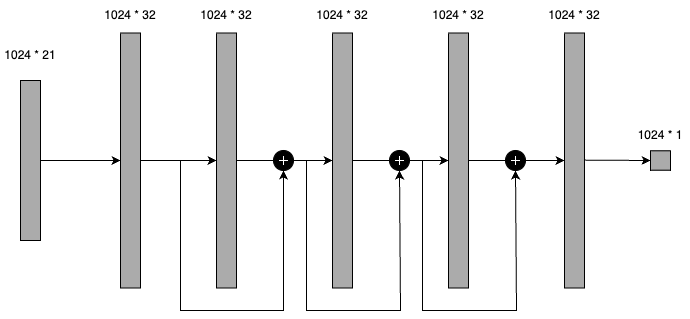

The diagram above was exported from draw.io. Its source (the exported page's mxGraphModel, read from the mxfile embedded in the PNG):
<mxGraphModel dx="984" dy="554" grid="1" gridSize="10" guides="1" tooltips="1" connect="1" arrows="1" fold="1" page="1" pageScale="1" pageWidth="827" pageHeight="1169" math="0" shadow="0">
  <root>
    <mxCell id="0" />
    <mxCell id="1" parent="0" />
    <mxCell id="KWw6ThLQvMhO-losrHEH-1" value="" style="rounded=0;whiteSpace=wrap;html=1;fillColor=#ABABAB;" parent="1" vertex="1">
      <mxGeometry x="160" y="180" width="20" height="160" as="geometry" />
    </mxCell>
    <mxCell id="KWw6ThLQvMhO-losrHEH-2" value="" style="rounded=0;whiteSpace=wrap;html=1;fillColor=#ABABAB;" parent="1" vertex="1">
      <mxGeometry x="260" y="132.5" width="20" height="255" as="geometry" />
    </mxCell>
    <mxCell id="KWw6ThLQvMhO-losrHEH-14" value="1024 * 21" style="text;html=1;strokeColor=none;fillColor=none;align=center;verticalAlign=middle;whiteSpace=wrap;rounded=0;" parent="1" vertex="1">
      <mxGeometry x="140" y="140" width="60" height="30" as="geometry" />
    </mxCell>
    <mxCell id="KWw6ThLQvMhO-losrHEH-15" value="1024 * 32" style="text;html=1;strokeColor=none;fillColor=none;align=center;verticalAlign=middle;whiteSpace=wrap;rounded=0;" parent="1" vertex="1">
      <mxGeometry x="240" y="100" width="60" height="30" as="geometry" />
    </mxCell>
    <mxCell id="KWw6ThLQvMhO-losrHEH-19" value="" style="endArrow=classic;html=1;rounded=0;exitX=1;exitY=0.5;exitDx=0;exitDy=0;entryX=0;entryY=0.5;entryDx=0;entryDy=0;" parent="1" source="KWw6ThLQvMhO-losrHEH-1" target="KWw6ThLQvMhO-losrHEH-2" edge="1">
      <mxGeometry width="50" height="50" relative="1" as="geometry">
        <mxPoint x="200" y="280" as="sourcePoint" />
        <mxPoint x="250" y="230" as="targetPoint" />
      </mxGeometry>
    </mxCell>
    <mxCell id="KWw6ThLQvMhO-losrHEH-21" value="" style="rounded=0;whiteSpace=wrap;html=1;fillColor=#ABABAB;" parent="1" vertex="1">
      <mxGeometry x="356" y="132.5" width="20" height="255" as="geometry" />
    </mxCell>
    <mxCell id="KWw6ThLQvMhO-losrHEH-22" value="1024 * 32" style="text;html=1;strokeColor=none;fillColor=none;align=center;verticalAlign=middle;whiteSpace=wrap;rounded=0;" parent="1" vertex="1">
      <mxGeometry x="336" y="100" width="60" height="30" as="geometry" />
    </mxCell>
    <mxCell id="KWw6ThLQvMhO-losrHEH-25" value="" style="endArrow=classic;html=1;rounded=0;exitX=1;exitY=0.5;exitDx=0;exitDy=0;entryX=0;entryY=0.5;entryDx=0;entryDy=0;" parent="1" source="KWw6ThLQvMhO-losrHEH-2" target="KWw6ThLQvMhO-losrHEH-21" edge="1">
      <mxGeometry width="50" height="50" relative="1" as="geometry">
        <mxPoint x="190" y="270" as="sourcePoint" />
        <mxPoint x="350" y="260" as="targetPoint" />
      </mxGeometry>
    </mxCell>
    <mxCell id="KWw6ThLQvMhO-losrHEH-29" value="" style="rounded=0;whiteSpace=wrap;html=1;fillColor=#ABABAB;" parent="1" vertex="1">
      <mxGeometry x="472" y="132.5" width="20" height="255" as="geometry" />
    </mxCell>
    <mxCell id="KWw6ThLQvMhO-losrHEH-30" value="1024 * 32" style="text;html=1;strokeColor=none;fillColor=none;align=center;verticalAlign=middle;whiteSpace=wrap;rounded=0;" parent="1" vertex="1">
      <mxGeometry x="452" y="100" width="60" height="30" as="geometry" />
    </mxCell>
    <mxCell id="KWw6ThLQvMhO-losrHEH-31" value="" style="endArrow=classic;html=1;rounded=0;exitX=1;exitY=0.5;exitDx=0;exitDy=0;entryX=0;entryY=0.5;entryDx=0;entryDy=0;" parent="1" target="KWw6ThLQvMhO-losrHEH-29" edge="1">
      <mxGeometry width="50" height="50" relative="1" as="geometry">
        <mxPoint x="376" y="260" as="sourcePoint" />
        <mxPoint x="446" y="260" as="targetPoint" />
      </mxGeometry>
    </mxCell>
    <mxCell id="KWw6ThLQvMhO-losrHEH-28" value="" style="group" parent="1" vertex="1" connectable="0">
      <mxGeometry x="413" y="250" width="20" height="20" as="geometry" />
    </mxCell>
    <mxCell id="KWw6ThLQvMhO-losrHEH-26" value="" style="ellipse;whiteSpace=wrap;html=1;fillColor=#000000;" parent="KWw6ThLQvMhO-losrHEH-28" vertex="1">
      <mxGeometry width="20" height="20" as="geometry" />
    </mxCell>
    <mxCell id="KWw6ThLQvMhO-losrHEH-27" value="" style="shape=cross;whiteSpace=wrap;html=1;" parent="KWw6ThLQvMhO-losrHEH-28" vertex="1">
      <mxGeometry x="5" y="5" width="10" height="10" as="geometry" />
    </mxCell>
    <mxCell id="KWw6ThLQvMhO-losrHEH-33" value="" style="endArrow=classic;html=1;rounded=0;entryX=0.5;entryY=1;entryDx=0;entryDy=0;" parent="1" target="KWw6ThLQvMhO-losrHEH-26" edge="1">
      <mxGeometry width="50" height="50" relative="1" as="geometry">
        <mxPoint x="320" y="260" as="sourcePoint" />
        <mxPoint x="450" y="410" as="targetPoint" />
        <Array as="points">
          <mxPoint x="320" y="410" />
          <mxPoint x="423" y="410" />
        </Array>
      </mxGeometry>
    </mxCell>
    <mxCell id="KWw6ThLQvMhO-losrHEH-39" value="" style="rounded=0;whiteSpace=wrap;html=1;fillColor=#ABABAB;" parent="1" vertex="1">
      <mxGeometry x="588" y="132.5" width="20" height="255" as="geometry" />
    </mxCell>
    <mxCell id="KWw6ThLQvMhO-losrHEH-40" value="1024 * 32" style="text;html=1;strokeColor=none;fillColor=none;align=center;verticalAlign=middle;whiteSpace=wrap;rounded=0;" parent="1" vertex="1">
      <mxGeometry x="568" y="100" width="60" height="30" as="geometry" />
    </mxCell>
    <mxCell id="KWw6ThLQvMhO-losrHEH-41" value="" style="endArrow=classic;html=1;rounded=0;exitX=1;exitY=0.5;exitDx=0;exitDy=0;entryX=0;entryY=0.5;entryDx=0;entryDy=0;" parent="1" target="KWw6ThLQvMhO-losrHEH-39" edge="1">
      <mxGeometry width="50" height="50" relative="1" as="geometry">
        <mxPoint x="492" y="260" as="sourcePoint" />
        <mxPoint x="562" y="260" as="targetPoint" />
      </mxGeometry>
    </mxCell>
    <mxCell id="KWw6ThLQvMhO-losrHEH-42" value="" style="group" parent="1" vertex="1" connectable="0">
      <mxGeometry x="529" y="250" width="20" height="20" as="geometry" />
    </mxCell>
    <mxCell id="KWw6ThLQvMhO-losrHEH-43" value="" style="ellipse;whiteSpace=wrap;html=1;fillColor=#000000;" parent="KWw6ThLQvMhO-losrHEH-42" vertex="1">
      <mxGeometry width="20" height="20" as="geometry" />
    </mxCell>
    <mxCell id="KWw6ThLQvMhO-losrHEH-44" value="" style="shape=cross;whiteSpace=wrap;html=1;" parent="KWw6ThLQvMhO-losrHEH-42" vertex="1">
      <mxGeometry x="5" y="5" width="10" height="10" as="geometry" />
    </mxCell>
    <mxCell id="KWw6ThLQvMhO-losrHEH-45" value="" style="endArrow=classic;html=1;rounded=0;entryX=0.5;entryY=1;entryDx=0;entryDy=0;" parent="1" target="KWw6ThLQvMhO-losrHEH-43" edge="1">
      <mxGeometry width="50" height="50" relative="1" as="geometry">
        <mxPoint x="446" y="260" as="sourcePoint" />
        <mxPoint x="549" y="270" as="targetPoint" />
        <Array as="points">
          <mxPoint x="446" y="410" />
          <mxPoint x="540" y="410" />
        </Array>
      </mxGeometry>
    </mxCell>
    <mxCell id="KWw6ThLQvMhO-losrHEH-47" value="" style="rounded=0;whiteSpace=wrap;html=1;fillColor=#ABABAB;" parent="1" vertex="1">
      <mxGeometry x="704" y="132.5" width="20" height="255" as="geometry" />
    </mxCell>
    <mxCell id="KWw6ThLQvMhO-losrHEH-48" value="1024 * 32" style="text;html=1;strokeColor=none;fillColor=none;align=center;verticalAlign=middle;whiteSpace=wrap;rounded=0;" parent="1" vertex="1">
      <mxGeometry x="684" y="100" width="60" height="30" as="geometry" />
    </mxCell>
    <mxCell id="KWw6ThLQvMhO-losrHEH-49" value="" style="endArrow=classic;html=1;rounded=0;exitX=1;exitY=0.5;exitDx=0;exitDy=0;entryX=0;entryY=0.5;entryDx=0;entryDy=0;" parent="1" target="KWw6ThLQvMhO-losrHEH-47" edge="1">
      <mxGeometry width="50" height="50" relative="1" as="geometry">
        <mxPoint x="608" y="260" as="sourcePoint" />
        <mxPoint x="678" y="260" as="targetPoint" />
      </mxGeometry>
    </mxCell>
    <mxCell id="KWw6ThLQvMhO-losrHEH-50" value="" style="group" parent="1" vertex="1" connectable="0">
      <mxGeometry x="645" y="250" width="20" height="20" as="geometry" />
    </mxCell>
    <mxCell id="KWw6ThLQvMhO-losrHEH-51" value="" style="ellipse;whiteSpace=wrap;html=1;fillColor=#000000;" parent="KWw6ThLQvMhO-losrHEH-50" vertex="1">
      <mxGeometry width="20" height="20" as="geometry" />
    </mxCell>
    <mxCell id="KWw6ThLQvMhO-losrHEH-52" value="" style="shape=cross;whiteSpace=wrap;html=1;" parent="KWw6ThLQvMhO-losrHEH-50" vertex="1">
      <mxGeometry x="5" y="5" width="10" height="10" as="geometry" />
    </mxCell>
    <mxCell id="KWw6ThLQvMhO-losrHEH-53" value="" style="endArrow=classic;html=1;rounded=0;entryX=0.5;entryY=1;entryDx=0;entryDy=0;" parent="1" edge="1">
      <mxGeometry width="50" height="50" relative="1" as="geometry">
        <mxPoint x="562" y="260" as="sourcePoint" />
        <mxPoint x="655" y="270" as="targetPoint" />
        <Array as="points">
          <mxPoint x="562" y="410" />
          <mxPoint x="656" y="410" />
        </Array>
      </mxGeometry>
    </mxCell>
    <mxCell id="KWw6ThLQvMhO-losrHEH-54" value="" style="endArrow=classic;html=1;rounded=0;exitX=1;exitY=0.5;exitDx=0;exitDy=0;" parent="1" edge="1">
      <mxGeometry width="50" height="50" relative="1" as="geometry">
        <mxPoint x="724" y="259.62" as="sourcePoint" />
        <mxPoint x="790" y="260" as="targetPoint" />
      </mxGeometry>
    </mxCell>
    <mxCell id="KWw6ThLQvMhO-losrHEH-55" value="" style="rounded=0;whiteSpace=wrap;html=1;fillColor=#ABABAB;" parent="1" vertex="1">
      <mxGeometry x="790" y="250.31" width="20" height="19.38" as="geometry" />
    </mxCell>
    <mxCell id="KWw6ThLQvMhO-losrHEH-56" value="1024 * 1" style="text;html=1;strokeColor=none;fillColor=none;align=center;verticalAlign=middle;whiteSpace=wrap;rounded=0;" parent="1" vertex="1">
      <mxGeometry x="770" y="220" width="60" height="30" as="geometry" />
    </mxCell>
  </root>
</mxGraphModel>